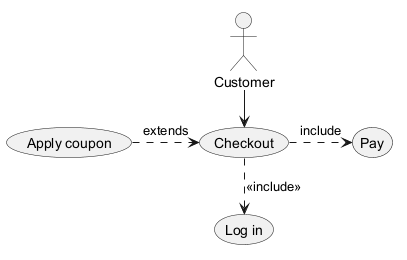

The diagram above was rendered by PlantUML. Its source (embedded in the PNG):
@startuml
actor Customer
usecase "Checkout" as CO
usecase "Pay" as PAY
usecase "Apply coupon" as CP
usecase "Log in" as LI
Customer --> CO
CO .> PAY : include
CO ..> LI : <<include>>
CP .> CO : extends
@enduml